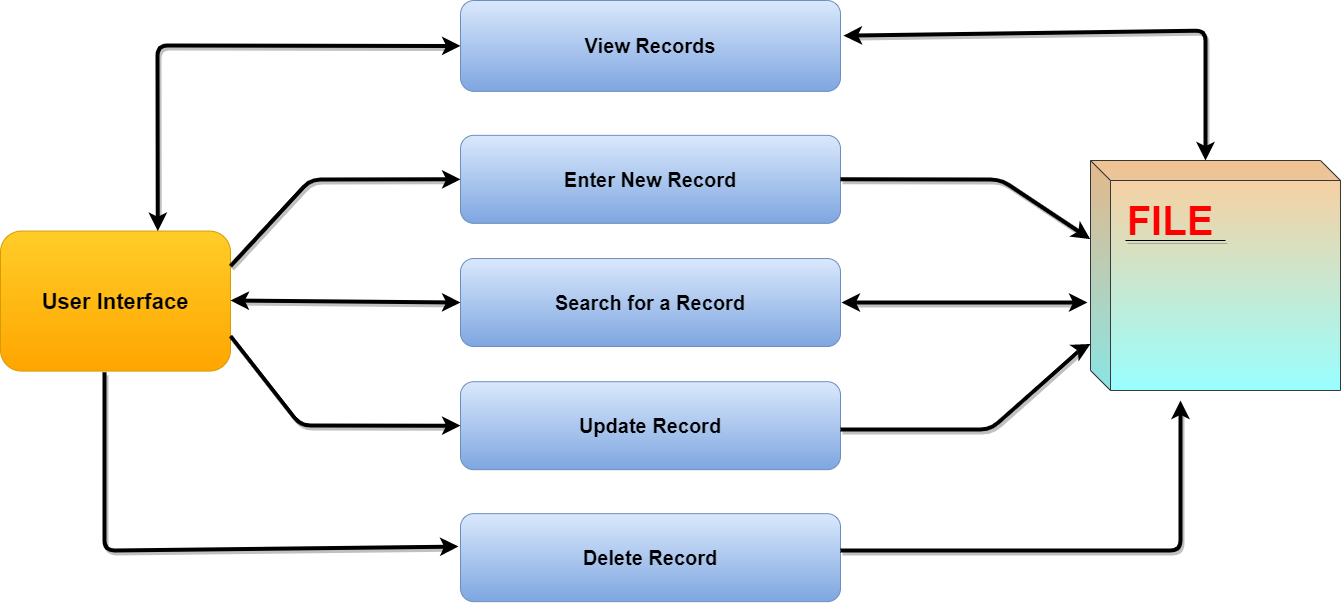

The diagram above was exported from draw.io. Its source (the exported page's mxGraphModel, read from the mxfile embedded in the PNG):
<mxGraphModel dx="1483" dy="844" grid="1" gridSize="10" guides="1" tooltips="1" connect="1" arrows="1" fold="1" page="1" pageScale="1" pageWidth="850" pageHeight="1100" math="0" shadow="0">
  <root>
    <mxCell id="0" />
    <mxCell id="1" parent="0" />
    <mxCell id="Chfiw5Xp7OejQmgbgis6-2" value="&lt;font style=&quot;font-size: 22px&quot;&gt;&lt;b&gt;User Interface&lt;/b&gt;&lt;/font&gt;" style="rounded=1;whiteSpace=wrap;html=1;shadow=0;sketch=0;glass=0;fillColor=#ffcd28;strokeColor=#d79b00;gradientColor=#ffa500;" parent="1" vertex="1">
      <mxGeometry x="50" y="360.57" width="230" height="140" as="geometry" />
    </mxCell>
    <object label="" id="OF_Q3VpdmQzitdLj88de-10">
      <mxCell style="shape=cube;whiteSpace=wrap;html=1;boundedLbl=1;backgroundOutline=1;darkOpacity=0.05;darkOpacity2=0.1;strokeColor=#36393d;fillColor=#ffcc99;gradientDirection=south;gradientColor=#99FFFF;" vertex="1" parent="1">
        <mxGeometry x="1140" y="290" width="250" height="230" as="geometry" />
      </mxCell>
    </object>
    <mxCell id="OF_Q3VpdmQzitdLj88de-11" value="" style="group" vertex="1" connectable="0" parent="1">
      <mxGeometry x="510" y="130" width="380" height="601.15" as="geometry" />
    </mxCell>
    <mxCell id="OF_Q3VpdmQzitdLj88de-1" value="&lt;b&gt;&lt;font style=&quot;font-size: 20px&quot;&gt;View Records&lt;/font&gt;&lt;/b&gt;" style="rounded=1;whiteSpace=wrap;html=1;shadow=0;sketch=0;glass=0;fillColor=#dae8fc;strokeColor=#6c8ebf;gradientColor=#7ea6e0;container=0;" vertex="1" parent="OF_Q3VpdmQzitdLj88de-11">
      <mxGeometry width="380" height="90.86739940019194" as="geometry" />
    </mxCell>
    <mxCell id="OF_Q3VpdmQzitdLj88de-2" value="&lt;b&gt;&lt;font style=&quot;font-size: 20px&quot;&gt;Enter New Record&lt;/font&gt;&lt;/b&gt;" style="rounded=1;whiteSpace=wrap;html=1;shadow=0;sketch=0;glass=0;fillColor=#dae8fc;strokeColor=#6c8ebf;gradientColor=#7ea6e0;container=0;" vertex="1" parent="OF_Q3VpdmQzitdLj88de-11">
      <mxGeometry y="134.85490642994242" width="380" height="87.98020633397314" as="geometry" />
    </mxCell>
    <mxCell id="OF_Q3VpdmQzitdLj88de-3" value="&lt;b&gt;&lt;font style=&quot;font-size: 20px&quot;&gt;Search for a Record&lt;/font&gt;&lt;/b&gt;" style="rounded=1;whiteSpace=wrap;html=1;shadow=0;sketch=0;glass=0;fillColor=#dae8fc;strokeColor=#6c8ebf;gradientColor=#7ea6e0;container=0;" vertex="1" parent="OF_Q3VpdmQzitdLj88de-11">
      <mxGeometry y="258.0271952975048" width="380" height="87.98020633397314" as="geometry" />
    </mxCell>
    <mxCell id="OF_Q3VpdmQzitdLj88de-4" value="&lt;font style=&quot;font-size: 20px&quot;&gt;&lt;b&gt;Update Record&lt;/b&gt;&lt;/font&gt;" style="rounded=1;whiteSpace=wrap;html=1;shadow=0;sketch=0;glass=0;fillColor=#dae8fc;strokeColor=#6c8ebf;gradientColor=#7ea6e0;container=0;" vertex="1" parent="OF_Q3VpdmQzitdLj88de-11">
      <mxGeometry y="381.1994841650672" width="380" height="87.98020633397314" as="geometry" />
    </mxCell>
    <mxCell id="OF_Q3VpdmQzitdLj88de-5" value="&lt;font style=&quot;font-size: 20px&quot;&gt;&lt;b&gt;Delete Record&lt;/b&gt;&lt;/font&gt;" style="rounded=1;whiteSpace=wrap;html=1;shadow=0;sketch=0;glass=0;fillColor=#dae8fc;strokeColor=#6c8ebf;gradientColor=#7ea6e0;container=0;" vertex="1" parent="OF_Q3VpdmQzitdLj88de-11">
      <mxGeometry y="513.1697936660269" width="380" height="87.98020633397314" as="geometry" />
    </mxCell>
    <mxCell id="OF_Q3VpdmQzitdLj88de-12" value="&lt;b&gt;&lt;font style=&quot;font-size: 40px&quot; color=&quot;#ff0000&quot;&gt;FILE&lt;/font&gt;&lt;/b&gt;" style="text;html=1;strokeColor=none;fillColor=none;align=center;verticalAlign=middle;whiteSpace=wrap;rounded=0;shadow=1;sketch=0;" vertex="1" parent="1">
      <mxGeometry x="1150" y="300" width="140" height="100" as="geometry" />
    </mxCell>
    <mxCell id="OF_Q3VpdmQzitdLj88de-13" value="" style="endArrow=classic;startArrow=classic;html=1;exitX=0.684;exitY=0;exitDx=0;exitDy=0;exitPerimeter=0;entryX=0;entryY=0.5;entryDx=0;entryDy=0;rounded=1;jumpStyle=gap;shadow=1;strokeWidth=4;" edge="1" parent="1" source="Chfiw5Xp7OejQmgbgis6-2" target="OF_Q3VpdmQzitdLj88de-1">
      <mxGeometry width="50" height="50" relative="1" as="geometry">
        <mxPoint x="720" y="510" as="sourcePoint" />
        <mxPoint x="770" y="460" as="targetPoint" />
        <Array as="points">
          <mxPoint x="207" y="175" />
        </Array>
      </mxGeometry>
    </mxCell>
    <mxCell id="OF_Q3VpdmQzitdLj88de-14" value="" style="endArrow=classic;html=1;shadow=1;strokeWidth=4;exitX=1;exitY=0.25;exitDx=0;exitDy=0;entryX=0;entryY=0.5;entryDx=0;entryDy=0;" edge="1" parent="1" source="Chfiw5Xp7OejQmgbgis6-2" target="OF_Q3VpdmQzitdLj88de-2">
      <mxGeometry width="50" height="50" relative="1" as="geometry">
        <mxPoint x="720" y="510" as="sourcePoint" />
        <mxPoint x="770" y="460" as="targetPoint" />
        <Array as="points">
          <mxPoint x="360" y="309" />
        </Array>
      </mxGeometry>
    </mxCell>
    <mxCell id="OF_Q3VpdmQzitdLj88de-15" value="" style="endArrow=classic;html=1;shadow=1;strokeWidth=4;exitX=1;exitY=0.75;exitDx=0;exitDy=0;entryX=0;entryY=0.5;entryDx=0;entryDy=0;" edge="1" parent="1" source="Chfiw5Xp7OejQmgbgis6-2" target="OF_Q3VpdmQzitdLj88de-4">
      <mxGeometry width="50" height="50" relative="1" as="geometry">
        <mxPoint x="720" y="510" as="sourcePoint" />
        <mxPoint x="500" y="560" as="targetPoint" />
        <Array as="points">
          <mxPoint x="350" y="555" />
        </Array>
      </mxGeometry>
    </mxCell>
    <mxCell id="OF_Q3VpdmQzitdLj88de-16" value="" style="endArrow=classic;html=1;shadow=1;strokeWidth=4;exitX=0.452;exitY=1.008;exitDx=0;exitDy=0;exitPerimeter=0;" edge="1" parent="1" source="Chfiw5Xp7OejQmgbgis6-2">
      <mxGeometry width="50" height="50" relative="1" as="geometry">
        <mxPoint x="720" y="510" as="sourcePoint" />
        <mxPoint x="508" y="676" as="targetPoint" />
        <Array as="points">
          <mxPoint x="154" y="680" />
        </Array>
      </mxGeometry>
    </mxCell>
    <mxCell id="OF_Q3VpdmQzitdLj88de-17" value="" style="endArrow=classic;html=1;shadow=1;strokeWidth=4;exitX=1;exitY=0.419;exitDx=0;exitDy=0;exitPerimeter=0;" edge="1" parent="1" source="OF_Q3VpdmQzitdLj88de-5">
      <mxGeometry width="50" height="50" relative="1" as="geometry">
        <mxPoint x="720" y="510" as="sourcePoint" />
        <mxPoint x="1230" y="530" as="targetPoint" />
        <Array as="points">
          <mxPoint x="1230" y="680" />
        </Array>
      </mxGeometry>
    </mxCell>
    <mxCell id="OF_Q3VpdmQzitdLj88de-18" value="" style="endArrow=classic;html=1;shadow=1;strokeWidth=4;" edge="1" parent="1">
      <mxGeometry width="50" height="50" relative="1" as="geometry">
        <mxPoint x="890" y="559" as="sourcePoint" />
        <mxPoint x="1140" y="473.44444444444434" as="targetPoint" />
        <Array as="points">
          <mxPoint x="1040" y="559" />
          <mxPoint x="1130" y="479" />
        </Array>
      </mxGeometry>
    </mxCell>
    <mxCell id="OF_Q3VpdmQzitdLj88de-19" value="" style="endArrow=classic;startArrow=classic;html=1;shadow=1;strokeWidth=4;entryX=0;entryY=0.5;entryDx=0;entryDy=0;" edge="1" parent="1" target="OF_Q3VpdmQzitdLj88de-3">
      <mxGeometry width="50" height="50" relative="1" as="geometry">
        <mxPoint x="280" y="430" as="sourcePoint" />
        <mxPoint x="770" y="460" as="targetPoint" />
      </mxGeometry>
    </mxCell>
    <mxCell id="OF_Q3VpdmQzitdLj88de-22" value="" style="endArrow=classic;startArrow=classic;html=1;shadow=1;strokeWidth=4;" edge="1" parent="1">
      <mxGeometry width="50" height="50" relative="1" as="geometry">
        <mxPoint x="1137" y="432" as="sourcePoint" />
        <mxPoint x="891" y="432" as="targetPoint" />
      </mxGeometry>
    </mxCell>
    <mxCell id="OF_Q3VpdmQzitdLj88de-23" value="" style="endArrow=classic;html=1;shadow=1;strokeWidth=4;exitX=1;exitY=0.5;exitDx=0;exitDy=0;entryX=-0.001;entryY=0.342;entryDx=0;entryDy=0;entryPerimeter=0;" edge="1" parent="1" source="OF_Q3VpdmQzitdLj88de-2" target="OF_Q3VpdmQzitdLj88de-10">
      <mxGeometry width="50" height="50" relative="1" as="geometry">
        <mxPoint x="720" y="510" as="sourcePoint" />
        <mxPoint x="1130" y="370" as="targetPoint" />
        <Array as="points">
          <mxPoint x="1050" y="309" />
        </Array>
      </mxGeometry>
    </mxCell>
    <mxCell id="OF_Q3VpdmQzitdLj88de-24" value="" style="endArrow=classic;startArrow=classic;html=1;shadow=1;strokeWidth=4;entryX=0;entryY=0;entryDx=115.00000000000001;entryDy=0;entryPerimeter=0;exitX=1.008;exitY=0.387;exitDx=0;exitDy=0;exitPerimeter=0;" edge="1" parent="1" source="OF_Q3VpdmQzitdLj88de-1" target="OF_Q3VpdmQzitdLj88de-10">
      <mxGeometry width="50" height="50" relative="1" as="geometry">
        <mxPoint x="900" y="170" as="sourcePoint" />
        <mxPoint x="770" y="460" as="targetPoint" />
        <Array as="points">
          <mxPoint x="1255" y="160" />
        </Array>
      </mxGeometry>
    </mxCell>
    <mxCell id="OF_Q3VpdmQzitdLj88de-25" value="" style="endArrow=none;html=1;shadow=1;strokeWidth=1;" edge="1" parent="1">
      <mxGeometry width="50" height="50" relative="1" as="geometry">
        <mxPoint x="1175" y="370" as="sourcePoint" />
        <mxPoint x="1275" y="370" as="targetPoint" />
      </mxGeometry>
    </mxCell>
  </root>
</mxGraphModel>